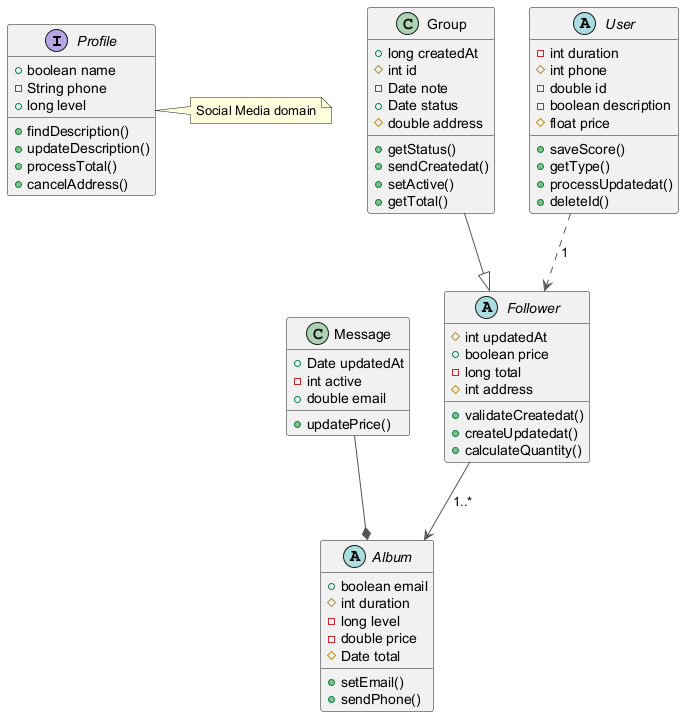

The diagram above was rendered by PlantUML. Its source (embedded in the PNG):
@startuml
skinparam ArrowColor #555555
interface Profile {
  +boolean name
  -String phone
  +long level
  +findDescription()
  +updateDescription()
  +processTotal()
  +cancelAddress()
}
class Message {
  +Date updatedAt
  -int active
  +double email
  +updatePrice()
}
abstract class Album {
  +boolean email
  #int duration
  -long level
  -double price
  #Date total
  +setEmail()
  +sendPhone()
}
class Group {
  +long createdAt
  #int id
  -Date note
  +Date status
  #double address
  +getStatus()
  +sendCreatedat()
  +setActive()
  +getTotal()
}
abstract class User {
  -int duration
  #int phone
  -double id
  -boolean description
  #float price
  +saveScore()
  +getType()
  +processUpdatedat()
  +deleteId()
}
abstract class Follower {
  #int updatedAt
  +boolean price
  -long total
  #int address
  +validateCreatedat()
  +createUpdatedat()
  +calculateQuantity()
}
Message --* Album
Follower --> Album : "1..*"
User ..> Follower : "1"
Group --|> Follower
note right of Profile : Social Media domain
@enduml